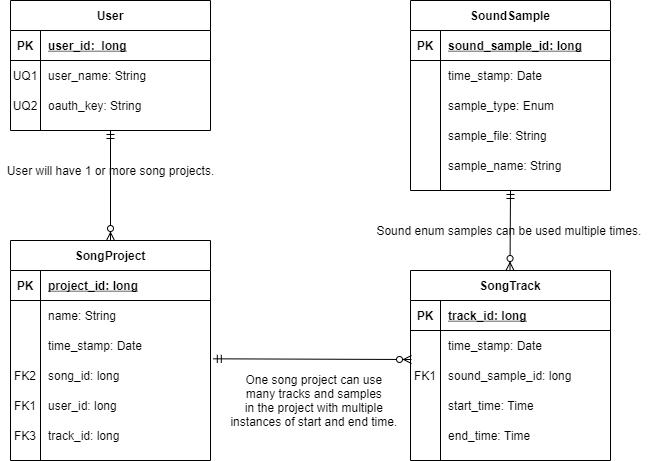

The diagram above was exported from draw.io. Its source (the exported page's mxGraphModel, read from the mxfile embedded in the PNG):
<mxGraphModel dx="1086" dy="806" grid="1" gridSize="10" guides="1" tooltips="1" connect="1" arrows="1" fold="1" page="1" pageScale="1" pageWidth="850" pageHeight="1100" math="0" shadow="0" extFonts="Permanent Marker^https://fonts.googleapis.com/css?family=Permanent+Marker">
  <root>
    <mxCell id="0" />
    <mxCell id="1" parent="0" />
    <mxCell id="2" value="SoundSample" style="shape=table;startSize=30;container=1;collapsible=1;childLayout=tableLayout;fixedRows=1;rowLines=0;fontStyle=1;align=center;resizeLast=1;" vertex="1" parent="1">
      <mxGeometry x="480" y="120" width="200" height="190" as="geometry" />
    </mxCell>
    <mxCell id="3" value="" style="shape=partialRectangle;collapsible=0;dropTarget=0;pointerEvents=0;fillColor=none;points=[[0,0.5],[1,0.5]];portConstraint=eastwest;top=0;left=0;right=0;bottom=1;" vertex="1" parent="2">
      <mxGeometry y="30" width="200" height="30" as="geometry" />
    </mxCell>
    <mxCell id="4" value="PK" style="shape=partialRectangle;overflow=hidden;connectable=0;fillColor=none;top=0;left=0;bottom=0;right=0;fontStyle=1;" vertex="1" parent="3">
      <mxGeometry width="30" height="30" as="geometry" />
    </mxCell>
    <mxCell id="5" value="sound_sample_id: long" style="shape=partialRectangle;overflow=hidden;connectable=0;fillColor=none;top=0;left=0;bottom=0;right=0;align=left;spacingLeft=6;fontStyle=5;" vertex="1" parent="3">
      <mxGeometry x="30" width="170" height="30" as="geometry" />
    </mxCell>
    <mxCell id="6" value="" style="shape=partialRectangle;collapsible=0;dropTarget=0;pointerEvents=0;fillColor=none;points=[[0,0.5],[1,0.5]];portConstraint=eastwest;top=0;left=0;right=0;bottom=0;" vertex="1" parent="2">
      <mxGeometry y="60" width="200" height="30" as="geometry" />
    </mxCell>
    <mxCell id="7" value="" style="shape=partialRectangle;overflow=hidden;connectable=0;fillColor=none;top=0;left=0;bottom=0;right=0;" vertex="1" parent="6">
      <mxGeometry width="30" height="30" as="geometry" />
    </mxCell>
    <mxCell id="8" value="time_stamp: Date" style="shape=partialRectangle;overflow=hidden;connectable=0;fillColor=none;top=0;left=0;bottom=0;right=0;align=left;spacingLeft=6;" vertex="1" parent="6">
      <mxGeometry x="30" width="170" height="30" as="geometry" />
    </mxCell>
    <mxCell id="9" value="" style="shape=partialRectangle;collapsible=0;dropTarget=0;pointerEvents=0;fillColor=none;points=[[0,0.5],[1,0.5]];portConstraint=eastwest;top=0;left=0;right=0;bottom=0;" vertex="1" parent="2">
      <mxGeometry y="90" width="200" height="30" as="geometry" />
    </mxCell>
    <mxCell id="10" value="" style="shape=partialRectangle;overflow=hidden;connectable=0;fillColor=none;top=0;left=0;bottom=0;right=0;" vertex="1" parent="9">
      <mxGeometry width="30" height="30" as="geometry" />
    </mxCell>
    <mxCell id="11" value="sample_type: Enum" style="shape=partialRectangle;overflow=hidden;connectable=0;fillColor=none;top=0;left=0;bottom=0;right=0;align=left;spacingLeft=6;" vertex="1" parent="9">
      <mxGeometry x="30" width="170" height="30" as="geometry" />
    </mxCell>
    <mxCell id="12" value="" style="shape=partialRectangle;collapsible=0;dropTarget=0;pointerEvents=0;fillColor=none;points=[[0,0.5],[1,0.5]];portConstraint=eastwest;top=0;left=0;right=0;bottom=0;" vertex="1" parent="2">
      <mxGeometry y="120" width="200" height="30" as="geometry" />
    </mxCell>
    <mxCell id="13" value="" style="shape=partialRectangle;overflow=hidden;connectable=0;fillColor=none;top=0;left=0;bottom=0;right=0;" vertex="1" parent="12">
      <mxGeometry width="30" height="30" as="geometry" />
    </mxCell>
    <mxCell id="14" value="sample_file: String" style="shape=partialRectangle;overflow=hidden;connectable=0;fillColor=none;top=0;left=0;bottom=0;right=0;align=left;spacingLeft=6;" vertex="1" parent="12">
      <mxGeometry x="30" width="170" height="30" as="geometry" />
    </mxCell>
    <mxCell id="15" value="" style="shape=partialRectangle;collapsible=0;dropTarget=0;pointerEvents=0;fillColor=none;points=[[0,0.5],[1,0.5]];portConstraint=eastwest;top=0;left=0;right=0;bottom=0;" vertex="1" parent="2">
      <mxGeometry y="150" width="200" height="30" as="geometry" />
    </mxCell>
    <mxCell id="16" value="" style="shape=partialRectangle;overflow=hidden;connectable=0;fillColor=none;top=0;left=0;bottom=0;right=0;" vertex="1" parent="15">
      <mxGeometry width="30" height="30" as="geometry" />
    </mxCell>
    <mxCell id="17" value="sample_name: String" style="shape=partialRectangle;overflow=hidden;connectable=0;fillColor=none;top=0;left=0;bottom=0;right=0;align=left;spacingLeft=6;" vertex="1" parent="15">
      <mxGeometry x="30" width="170" height="30" as="geometry" />
    </mxCell>
    <mxCell id="18" value="SongTrack" style="shape=table;startSize=30;container=1;collapsible=1;childLayout=tableLayout;fixedRows=1;rowLines=0;fontStyle=1;align=center;resizeLast=1;" vertex="1" parent="1">
      <mxGeometry x="480" y="390" width="200" height="190" as="geometry" />
    </mxCell>
    <mxCell id="19" value="" style="shape=partialRectangle;collapsible=0;dropTarget=0;pointerEvents=0;fillColor=none;points=[[0,0.5],[1,0.5]];portConstraint=eastwest;top=0;left=0;right=0;bottom=1;" vertex="1" parent="18">
      <mxGeometry y="30" width="200" height="30" as="geometry" />
    </mxCell>
    <mxCell id="20" value="PK" style="shape=partialRectangle;overflow=hidden;connectable=0;fillColor=none;top=0;left=0;bottom=0;right=0;fontStyle=1;" vertex="1" parent="19">
      <mxGeometry width="30" height="30" as="geometry" />
    </mxCell>
    <mxCell id="21" value="track_id: long" style="shape=partialRectangle;overflow=hidden;connectable=0;fillColor=none;top=0;left=0;bottom=0;right=0;align=left;spacingLeft=6;fontStyle=5;" vertex="1" parent="19">
      <mxGeometry x="30" width="170" height="30" as="geometry" />
    </mxCell>
    <mxCell id="22" value="" style="shape=partialRectangle;collapsible=0;dropTarget=0;pointerEvents=0;fillColor=none;points=[[0,0.5],[1,0.5]];portConstraint=eastwest;top=0;left=0;right=0;bottom=0;" vertex="1" parent="18">
      <mxGeometry y="60" width="200" height="30" as="geometry" />
    </mxCell>
    <mxCell id="23" value="" style="shape=partialRectangle;overflow=hidden;connectable=0;fillColor=none;top=0;left=0;bottom=0;right=0;" vertex="1" parent="22">
      <mxGeometry width="30" height="30" as="geometry" />
    </mxCell>
    <mxCell id="24" value="time_stamp: Date" style="shape=partialRectangle;overflow=hidden;connectable=0;fillColor=none;top=0;left=0;bottom=0;right=0;align=left;spacingLeft=6;" vertex="1" parent="22">
      <mxGeometry x="30" width="170" height="30" as="geometry" />
    </mxCell>
    <mxCell id="25" value="" style="shape=partialRectangle;collapsible=0;dropTarget=0;pointerEvents=0;fillColor=none;points=[[0,0.5],[1,0.5]];portConstraint=eastwest;top=0;left=0;right=0;bottom=0;" vertex="1" parent="18">
      <mxGeometry y="90" width="200" height="30" as="geometry" />
    </mxCell>
    <mxCell id="26" value="FK1" style="shape=partialRectangle;overflow=hidden;connectable=0;fillColor=none;top=0;left=0;bottom=0;right=0;" vertex="1" parent="25">
      <mxGeometry width="30" height="30" as="geometry" />
    </mxCell>
    <mxCell id="27" value="sound_sample_id: long" style="shape=partialRectangle;overflow=hidden;connectable=0;fillColor=none;top=0;left=0;bottom=0;right=0;align=left;spacingLeft=6;" vertex="1" parent="25">
      <mxGeometry x="30" width="170" height="30" as="geometry" />
    </mxCell>
    <mxCell id="28" value="" style="shape=partialRectangle;collapsible=0;dropTarget=0;pointerEvents=0;fillColor=none;points=[[0,0.5],[1,0.5]];portConstraint=eastwest;top=0;left=0;right=0;bottom=0;" vertex="1" parent="18">
      <mxGeometry y="120" width="200" height="30" as="geometry" />
    </mxCell>
    <mxCell id="29" value="" style="shape=partialRectangle;overflow=hidden;connectable=0;fillColor=none;top=0;left=0;bottom=0;right=0;" vertex="1" parent="28">
      <mxGeometry width="30" height="30" as="geometry" />
    </mxCell>
    <mxCell id="30" value="start_time: Time" style="shape=partialRectangle;overflow=hidden;connectable=0;fillColor=none;top=0;left=0;bottom=0;right=0;align=left;spacingLeft=6;" vertex="1" parent="28">
      <mxGeometry x="30" width="170" height="30" as="geometry" />
    </mxCell>
    <mxCell id="31" value="" style="shape=partialRectangle;collapsible=0;dropTarget=0;pointerEvents=0;fillColor=none;points=[[0,0.5],[1,0.5]];portConstraint=eastwest;top=0;left=0;right=0;bottom=0;" vertex="1" parent="18">
      <mxGeometry y="150" width="200" height="30" as="geometry" />
    </mxCell>
    <mxCell id="32" value="" style="shape=partialRectangle;overflow=hidden;connectable=0;fillColor=none;top=0;left=0;bottom=0;right=0;" vertex="1" parent="31">
      <mxGeometry width="30" height="30" as="geometry" />
    </mxCell>
    <mxCell id="33" value="end_time: Time" style="shape=partialRectangle;overflow=hidden;connectable=0;fillColor=none;top=0;left=0;bottom=0;right=0;align=left;spacingLeft=6;" vertex="1" parent="31">
      <mxGeometry x="30" width="170" height="30" as="geometry" />
    </mxCell>
    <mxCell id="34" value="User" style="shape=table;startSize=30;container=1;collapsible=1;childLayout=tableLayout;fixedRows=1;rowLines=0;fontStyle=1;align=center;resizeLast=1;" vertex="1" parent="1">
      <mxGeometry x="80" y="120" width="200" height="130" as="geometry" />
    </mxCell>
    <mxCell id="35" value="" style="shape=partialRectangle;collapsible=0;dropTarget=0;pointerEvents=0;fillColor=none;points=[[0,0.5],[1,0.5]];portConstraint=eastwest;top=0;left=0;right=0;bottom=1;" vertex="1" parent="34">
      <mxGeometry y="30" width="200" height="30" as="geometry" />
    </mxCell>
    <mxCell id="36" value="PK" style="shape=partialRectangle;overflow=hidden;connectable=0;fillColor=none;top=0;left=0;bottom=0;right=0;fontStyle=1;" vertex="1" parent="35">
      <mxGeometry width="30" height="30" as="geometry" />
    </mxCell>
    <mxCell id="37" value="user_id:  long" style="shape=partialRectangle;overflow=hidden;connectable=0;fillColor=none;top=0;left=0;bottom=0;right=0;align=left;spacingLeft=6;fontStyle=5;" vertex="1" parent="35">
      <mxGeometry x="30" width="170" height="30" as="geometry" />
    </mxCell>
    <mxCell id="38" value="" style="shape=partialRectangle;collapsible=0;dropTarget=0;pointerEvents=0;fillColor=none;points=[[0,0.5],[1,0.5]];portConstraint=eastwest;top=0;left=0;right=0;bottom=0;" vertex="1" parent="34">
      <mxGeometry y="60" width="200" height="30" as="geometry" />
    </mxCell>
    <mxCell id="39" value="UQ1" style="shape=partialRectangle;overflow=hidden;connectable=0;fillColor=none;top=0;left=0;bottom=0;right=0;" vertex="1" parent="38">
      <mxGeometry width="30" height="30" as="geometry" />
    </mxCell>
    <mxCell id="40" value="user_name: String" style="shape=partialRectangle;overflow=hidden;connectable=0;fillColor=none;top=0;left=0;bottom=0;right=0;align=left;spacingLeft=6;" vertex="1" parent="38">
      <mxGeometry x="30" width="170" height="30" as="geometry" />
    </mxCell>
    <mxCell id="41" value="" style="shape=partialRectangle;collapsible=0;dropTarget=0;pointerEvents=0;fillColor=none;points=[[0,0.5],[1,0.5]];portConstraint=eastwest;top=0;left=0;right=0;bottom=0;" vertex="1" parent="34">
      <mxGeometry y="90" width="200" height="30" as="geometry" />
    </mxCell>
    <mxCell id="42" value="UQ2" style="shape=partialRectangle;overflow=hidden;connectable=0;fillColor=none;top=0;left=0;bottom=0;right=0;" vertex="1" parent="41">
      <mxGeometry width="30" height="30" as="geometry" />
    </mxCell>
    <mxCell id="43" value="oauth_key: String" style="shape=partialRectangle;overflow=hidden;connectable=0;fillColor=none;top=0;left=0;bottom=0;right=0;align=left;spacingLeft=6;" vertex="1" parent="41">
      <mxGeometry x="30" width="170" height="30" as="geometry" />
    </mxCell>
    <mxCell id="44" value="SongProject" style="shape=table;startSize=30;container=1;collapsible=1;childLayout=tableLayout;fixedRows=1;rowLines=0;fontStyle=1;align=center;resizeLast=1;" vertex="1" parent="1">
      <mxGeometry x="80" y="360" width="200" height="220" as="geometry" />
    </mxCell>
    <mxCell id="45" value="" style="shape=partialRectangle;collapsible=0;dropTarget=0;pointerEvents=0;fillColor=none;top=0;left=0;bottom=1;right=0;points=[[0,0.5],[1,0.5]];portConstraint=eastwest;" vertex="1" parent="44">
      <mxGeometry y="30" width="200" height="30" as="geometry" />
    </mxCell>
    <mxCell id="46" value="PK" style="shape=partialRectangle;connectable=0;fillColor=none;top=0;left=0;bottom=0;right=0;fontStyle=1;overflow=hidden;" vertex="1" parent="45">
      <mxGeometry width="30" height="30" as="geometry" />
    </mxCell>
    <mxCell id="47" value="project_id: long" style="shape=partialRectangle;connectable=0;fillColor=none;top=0;left=0;bottom=0;right=0;align=left;spacingLeft=6;fontStyle=5;overflow=hidden;" vertex="1" parent="45">
      <mxGeometry x="30" width="170" height="30" as="geometry" />
    </mxCell>
    <mxCell id="48" value="" style="shape=partialRectangle;collapsible=0;dropTarget=0;pointerEvents=0;fillColor=none;top=0;left=0;bottom=0;right=0;points=[[0,0.5],[1,0.5]];portConstraint=eastwest;" vertex="1" parent="44">
      <mxGeometry y="60" width="200" height="30" as="geometry" />
    </mxCell>
    <mxCell id="49" value="" style="shape=partialRectangle;connectable=0;fillColor=none;top=0;left=0;bottom=0;right=0;editable=1;overflow=hidden;" vertex="1" parent="48">
      <mxGeometry width="30" height="30" as="geometry" />
    </mxCell>
    <mxCell id="50" value="name: String" style="shape=partialRectangle;connectable=0;fillColor=none;top=0;left=0;bottom=0;right=0;align=left;spacingLeft=6;overflow=hidden;" vertex="1" parent="48">
      <mxGeometry x="30" width="170" height="30" as="geometry" />
    </mxCell>
    <mxCell id="51" value="" style="shape=partialRectangle;collapsible=0;dropTarget=0;pointerEvents=0;fillColor=none;top=0;left=0;bottom=0;right=0;points=[[0,0.5],[1,0.5]];portConstraint=eastwest;" vertex="1" parent="44">
      <mxGeometry y="90" width="200" height="30" as="geometry" />
    </mxCell>
    <mxCell id="52" value="" style="shape=partialRectangle;connectable=0;fillColor=none;top=0;left=0;bottom=0;right=0;editable=1;overflow=hidden;" vertex="1" parent="51">
      <mxGeometry width="30" height="30" as="geometry" />
    </mxCell>
    <mxCell id="53" value="time_stamp: Date" style="shape=partialRectangle;connectable=0;fillColor=none;top=0;left=0;bottom=0;right=0;align=left;spacingLeft=6;overflow=hidden;" vertex="1" parent="51">
      <mxGeometry x="30" width="170" height="30" as="geometry" />
    </mxCell>
    <mxCell id="54" value="" style="shape=partialRectangle;collapsible=0;dropTarget=0;pointerEvents=0;fillColor=none;top=0;left=0;bottom=0;right=0;points=[[0,0.5],[1,0.5]];portConstraint=eastwest;" vertex="1" parent="44">
      <mxGeometry y="120" width="200" height="30" as="geometry" />
    </mxCell>
    <mxCell id="55" value="FK2" style="shape=partialRectangle;connectable=0;fillColor=none;top=0;left=0;bottom=0;right=0;editable=1;overflow=hidden;" vertex="1" parent="54">
      <mxGeometry width="30" height="30" as="geometry" />
    </mxCell>
    <mxCell id="56" value="song_id: long" style="shape=partialRectangle;connectable=0;fillColor=none;top=0;left=0;bottom=0;right=0;align=left;spacingLeft=6;overflow=hidden;" vertex="1" parent="54">
      <mxGeometry x="30" width="170" height="30" as="geometry" />
    </mxCell>
    <mxCell id="57" value="" style="shape=partialRectangle;collapsible=0;dropTarget=0;pointerEvents=0;fillColor=none;top=0;left=0;bottom=0;right=0;points=[[0,0.5],[1,0.5]];portConstraint=eastwest;" vertex="1" parent="44">
      <mxGeometry y="150" width="200" height="30" as="geometry" />
    </mxCell>
    <mxCell id="58" value="FK1" style="shape=partialRectangle;connectable=0;fillColor=none;top=0;left=0;bottom=0;right=0;editable=1;overflow=hidden;" vertex="1" parent="57">
      <mxGeometry width="30" height="30" as="geometry" />
    </mxCell>
    <mxCell id="59" value="user_id: long" style="shape=partialRectangle;connectable=0;fillColor=none;top=0;left=0;bottom=0;right=0;align=left;spacingLeft=6;overflow=hidden;" vertex="1" parent="57">
      <mxGeometry x="30" width="170" height="30" as="geometry" />
    </mxCell>
    <mxCell id="60" value="" style="shape=partialRectangle;collapsible=0;dropTarget=0;pointerEvents=0;fillColor=none;top=0;left=0;bottom=0;right=0;points=[[0,0.5],[1,0.5]];portConstraint=eastwest;" vertex="1" parent="44">
      <mxGeometry y="180" width="200" height="30" as="geometry" />
    </mxCell>
    <mxCell id="61" value="FK3" style="shape=partialRectangle;connectable=0;fillColor=none;top=0;left=0;bottom=0;right=0;editable=1;overflow=hidden;" vertex="1" parent="60">
      <mxGeometry width="30" height="30" as="geometry" />
    </mxCell>
    <mxCell id="62" value="track_id: long" style="shape=partialRectangle;connectable=0;fillColor=none;top=0;left=0;bottom=0;right=0;align=left;spacingLeft=6;overflow=hidden;" vertex="1" parent="60">
      <mxGeometry x="30" width="170" height="30" as="geometry" />
    </mxCell>
    <mxCell id="63" value="" style="fontSize=12;html=1;endArrow=ERzeroToMany;startArrow=ERmandOne;endFill=1;exitX=0.5;exitY=1;exitDx=0;exitDy=0;" edge="1" source="34" target="44" parent="1">
      <mxGeometry width="100" height="100" relative="1" as="geometry">
        <mxPoint x="210" y="220" as="sourcePoint" />
        <mxPoint x="470" y="330" as="targetPoint" />
      </mxGeometry>
    </mxCell>
    <mxCell id="64" value="" style="fontSize=12;html=1;endArrow=ERzeroToMany;startArrow=ERmandOne;" edge="1" parent="1">
      <mxGeometry width="100" height="100" relative="1" as="geometry">
        <mxPoint x="580" y="310" as="sourcePoint" />
        <mxPoint x="579.5" y="390" as="targetPoint" />
      </mxGeometry>
    </mxCell>
    <mxCell id="65" value="" style="fontSize=12;html=1;endArrow=ERzeroToMany;startArrow=ERmandOne;exitX=1.014;exitY=-0.056;exitDx=0;exitDy=0;exitPerimeter=0;entryX=0.005;entryY=0.967;entryDx=0;entryDy=0;entryPerimeter=0;" edge="1" source="54" target="22" parent="1">
      <mxGeometry width="100" height="100" relative="1" as="geometry">
        <mxPoint x="380" y="460" as="sourcePoint" />
        <mxPoint x="380" y="567" as="targetPoint" />
      </mxGeometry>
    </mxCell>
    <mxCell id="66" value="User will have 1 or more song projects." style="text;html=1;align=center;verticalAlign=middle;resizable=0;points=[];autosize=1;strokeColor=none;" vertex="1" parent="1">
      <mxGeometry x="70" y="280" width="220" height="20" as="geometry" />
    </mxCell>
    <mxCell id="67" value="One song project can use &lt;br&gt;many tracks and samples &lt;br&gt;in the project with multiple &lt;br&gt;instances of start and end time.&amp;nbsp;" style="text;html=1;align=center;verticalAlign=middle;resizable=0;points=[];autosize=1;strokeColor=none;" vertex="1" parent="1">
      <mxGeometry x="290" y="490" width="190" height="60" as="geometry" />
    </mxCell>
    <mxCell id="68" value="Sound enum samples can be used multiple times.&amp;nbsp;" style="text;html=1;align=center;verticalAlign=middle;resizable=0;points=[];autosize=1;strokeColor=none;" vertex="1" parent="1">
      <mxGeometry x="440" y="340" width="280" height="20" as="geometry" />
    </mxCell>
  </root>
</mxGraphModel>